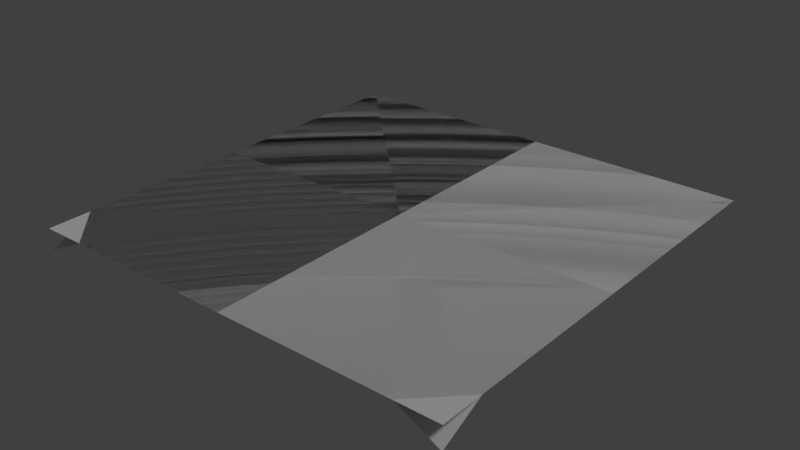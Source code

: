 # Source: grass_corner_3.blend  (saved by Blender 2.79.0; exported with 4.5.12 LTS)
import bpy
from mathutils import Matrix  # noqa: F401  (used for matrix-valued properties, if any)

bpy.ops.wm.read_factory_settings(use_empty=True)
scene = bpy.context.scene
scene.name = 'Scene'

# ---- collections
col_collection_1 = bpy.data.collections.new('Collection 1'); scene.collection.children.link(col_collection_1)

# ---- materials (node trees are filled in below, after node groups)
mat_grass = bpy.data.materials.new('grass')
mat_grass.alpha_threshold = 0.0
mat_grass.use_transparent_shadow = False
mat_grass.roughness = 0.5

# ---- material node trees

# ---- world
world_world = bpy.data.worlds.new('World'); scene.world = world_world
world_world.color = (0.05088, 0.05088, 0.05088)
world_world.use_sun_shadow = False
world_world.sun_shadow_jitter_overblur = 0.0
world_world.cycles.sampling_method = 'MANUAL'

# ---- lights
light_hemi = bpy.data.lights.new('Hemi', 'SUN')
light_hemi.transmission_factor = 0.0
light_hemi.angle = 0.1993
light_hemi.energy = 1.0
light_hemi.shadow_buffer_clip_start = 0.5
light_hemi.shadow_soft_size = 0.1
light_hemi.shadow_cascade_max_distance = 1000.0

# ---- meshes
me_grasscorner3 = bpy.data.meshes.new('GrassCorner3')
me_grasscorner3.from_pydata([(1.0, -0.8, -2.98e-08), (0.8, -1.0, -2.98e-08), (1.0, 1.0, -2.98e-08), (-1.0, 1.0, -2.98e-08), (-0.8, -1.0, -2.98e-08), (1.669e-06, -9.537e-07, -2.98e-08), (1.343e-06, 1.0, -2.98e-08), (1.0, -6.278e-07, -2.98e-08), (-1.0, -0.8, -2.98e-08), (1.0, -1.0, -0.1), (1.756e-06, -1.0, -2.98e-08), (-1.0, -3.258e-07, -2.98e-08), (-1.0, -1.0, -0.1)], [], [(0, 5, 1), (1, 5, 10), (0, 1, 9), (4, 10, 5), (2, 6, 5, 7), (7, 5, 0), (8, 4, 5), (8, 12, 4), (3, 11, 5, 6), (11, 8, 5)])
_uv = me_grasscorner3.uv_layers.new(name='UVMap')
_uv.uv.foreach_set('vector', [0.6667, 0.7015, 0.5, 0.8333, 0.633, 0.6735, 0.6335, 0.6762, 0.5, 0.8333, 0.5, 0.6667, 0.6692, 0.7048, 0.6363, 0.6754, 0.6686, 0.6756, 0.6335, 0.6762, 0.5, 0.6667, 0.5, 0.8333, 0.6667, 1.0, 0.5, 1.0, 0.5, 0.8333, 0.6667, 0.8333, 0.6667, 0.8333, 0.5, 0.8333, 0.6667, 0.7015, 0.6667, 0.7015, 0.633, 0.6735, 0.5, 0.8333, 0.6692, 0.7048, 0.6686, 0.6756, 0.6363, 0.6754, 0.6667, 1.0, 0.6667, 0.8333, 0.5, 0.8333, 0.5, 1.0, 0.6667, 0.8333, 0.6667, 0.7015, 0.5, 0.8333])
me_grasscorner3.materials.append(mat_grass)
me_grasscorner3.use_remesh_preserve_volume = False
me_grasscorner3.use_remesh_preserve_attributes = False
me_grasscorner3.use_mirror_vertex_groups = False
me_grasscorner3.use_paint_bone_selection = False
me_grasscorner3.use_paint_mask = True
me_grasscorner3.update()
me_grasscorner3collider = bpy.data.meshes.new('GrassCorner3Collider')
me_grasscorner3collider.from_pydata([(-1.0, -1.0, 0.0), (1.0, -1.0, 0.0), (-1.0, 1.0, 0.0), (1.0, 1.0, 0.0)], [], [(0, 1, 3, 2)])
me_grasscorner3collider.use_remesh_preserve_volume = False
me_grasscorner3collider.use_remesh_preserve_attributes = False
me_grasscorner3collider.use_mirror_vertex_groups = False
me_grasscorner3collider.update()

# ---- objects
ob_hemi = bpy.data.objects.new('Hemi', light_hemi)
ob_grasscorner3 = bpy.data.objects.new('GrassCorner3', me_grasscorner3)
ob_grasscorner3collider__colonly = bpy.data.objects.new('GrassCorner3Collider -colonly', me_grasscorner3collider)

# ---- transforms, parenting, visibility, modifiers, constraints
ob_hemi.location = (0.0, 0.0, 0.0)
ob_hemi.rotation_euler = (-0.588, 0.4478, -0.281)
ob_hemi.hide_viewport = True
ob_hemi.lineart.crease_threshold = 0.0
ob_grasscorner3.location = (0.0, 0.0, 0.0)
ob_grasscorner3.lineart.crease_threshold = 0.0
ob_grasscorner3collider__colonly.parent = ob_grasscorner3
ob_grasscorner3collider__colonly.location = (0.0, 0.0, 0.0)
ob_grasscorner3collider__colonly.display_type = 'WIRE'
ob_grasscorner3collider__colonly.show_wire = True
ob_grasscorner3collider__colonly.show_all_edges = True
ob_grasscorner3collider__colonly.show_in_front = True
ob_grasscorner3collider__colonly.lineart.crease_threshold = 0.0

# ---- collection membership
col_collection_1.objects.link(ob_hemi)
col_collection_1.objects.link(ob_grasscorner3)
col_collection_1.objects.link(ob_grasscorner3collider__colonly)

# ---- scene / render settings (as saved in the file)
scene.frame_start = 1; scene.frame_end = 250; scene.frame_set(1)
scene.render.engine = 'BLENDER_EEVEE_NEXT'
scene.render.resolution_percentage = 50
scene.render.dither_intensity = 0.0
scene.cycles.use_denoising = False
scene.cycles.samples = 128
scene.cycles.sampling_pattern = 'TABULATED_SOBOL'
scene.cycles.use_adaptive_sampling = False
scene.cycles.use_light_tree = False
scene.cycles.blur_glossy = 0.0
scene.cycles.sample_clamp_indirect = 0.0
scene.view_settings.view_transform = 'Standard'
bpy.context.view_layer.update()

# ---- added for rendering (the .blend has no active camera): camera
cam_auto = bpy.data.cameras.new('AutoCamera')
cam_auto.lens = 50.0
cam_auto.sensor_width = 36.0
cam_auto.clip_end = 1000.0
ob_auto_camera = bpy.data.objects.new('AutoCamera', cam_auto)
scene.collection.objects.link(ob_auto_camera)
ob_auto_camera.location = (2.61857, -3.14228, 2.04485)
ob_auto_camera.rotation_euler = (1.09748, -7.21219e-08, 0.694738)
scene.camera = ob_auto_camera
bpy.context.view_layer.update()

